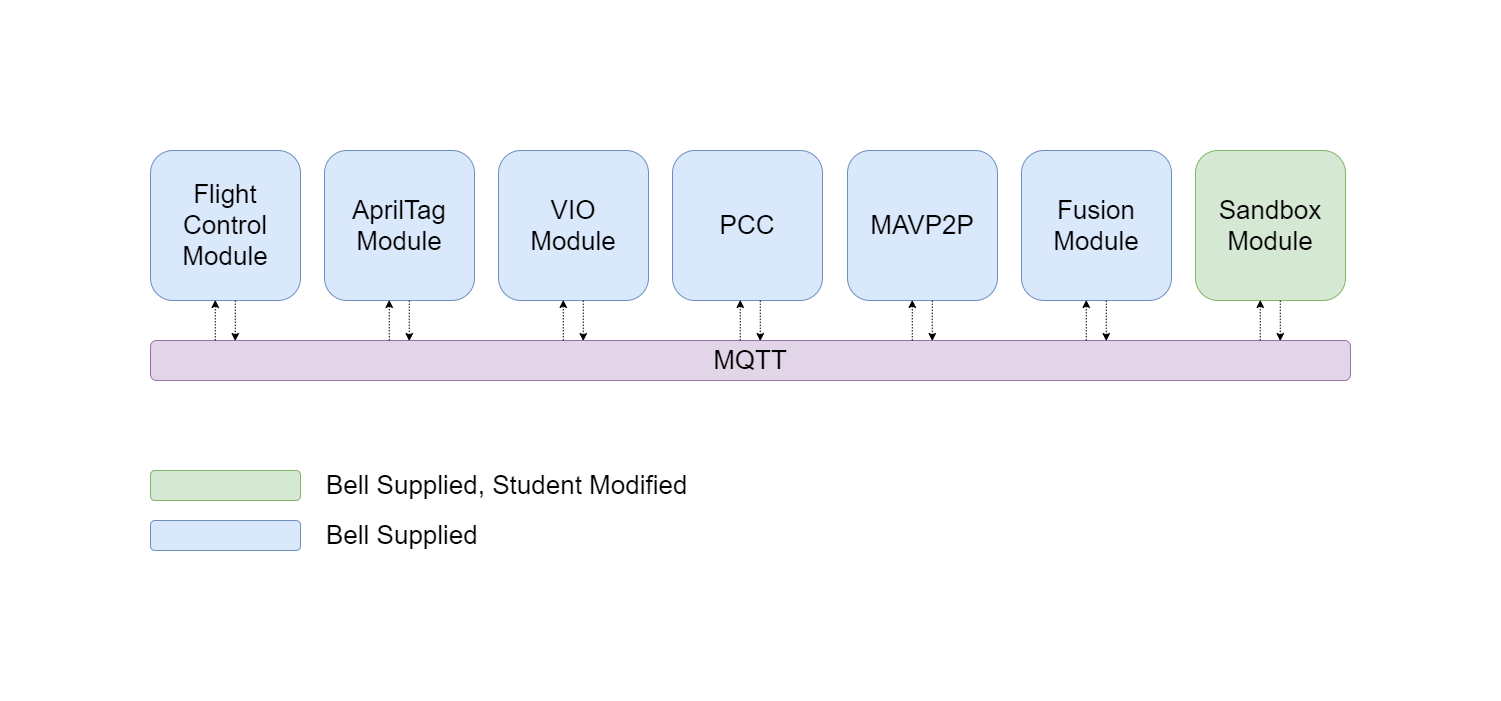

The diagram above was exported from draw.io. Its source (the exported page's mxGraphModel, read from the mxfile embedded in the PNG):
<mxGraphModel dx="2029" dy="774" grid="1" gridSize="10" guides="1" tooltips="1" connect="1" arrows="1" fold="1" page="1" pageScale="1" pageWidth="850" pageHeight="1100" math="0" shadow="0">
  <root>
    <mxCell id="0" />
    <mxCell id="1" parent="0" />
    <mxCell id="2" value="MQTT" style="rounded=1;whiteSpace=wrap;html=1;fontSize=26;fillColor=#e1d5e7;strokeColor=#9673a6;" vertex="1" parent="1">
      <mxGeometry x="80" y="480" width="1200" height="40" as="geometry" />
    </mxCell>
    <mxCell id="3" value="Flight Control Module" style="rounded=1;whiteSpace=wrap;html=1;fontSize=26;fillColor=#dae8fc;strokeColor=#6c8ebf;" vertex="1" parent="1">
      <mxGeometry x="80" y="290" width="150" height="150" as="geometry" />
    </mxCell>
    <mxCell id="4" value="AprilTag&lt;br&gt;Module&lt;span style=&quot;color: rgba(0 , 0 , 0 , 0) ; font-family: monospace ; font-size: 0px&quot;&gt;%3CmxGraphModel%3E%3Croot%3E%3CmxCell%20id%3D%220%22%2F%3E%3CmxCell%20id%3D%221%22%20parent%3D%220%22%2F%3E%3CmxCell%20id%3D%222%22%20value%3D%22Flight%20Control%20Module%22%20style%3D%22rounded%3D1%3BwhiteSpace%3Dwrap%3Bhtml%3D1%3BfontSize%3D26%3B%22%20vertex%3D%221%22%20parent%3D%221%22%3E%3CmxGeometry%20x%3D%2280%22%20y%3D%22290%22%20width%3D%22150%22%20height%3D%22150%22%20as%3D%22geometry%22%2F%3E%3C%2FmxCell%3E%3C%2Froot%3E%3C%2FmxGraphModel%3E&lt;/span&gt;" style="rounded=1;whiteSpace=wrap;html=1;fontSize=26;fillColor=#dae8fc;strokeColor=#6c8ebf;" vertex="1" parent="1">
      <mxGeometry x="254" y="290" width="150" height="150" as="geometry" />
    </mxCell>
    <mxCell id="5" value="VIO&lt;br&gt;Module" style="rounded=1;whiteSpace=wrap;html=1;fontSize=26;fillColor=#dae8fc;strokeColor=#6c8ebf;" vertex="1" parent="1">
      <mxGeometry x="428" y="290" width="150" height="150" as="geometry" />
    </mxCell>
    <mxCell id="6" value="PCC" style="rounded=1;whiteSpace=wrap;html=1;fontSize=26;fillColor=#dae8fc;strokeColor=#6c8ebf;" vertex="1" parent="1">
      <mxGeometry x="602" y="290" width="150" height="150" as="geometry" />
    </mxCell>
    <mxCell id="7" value="MAVP2P" style="rounded=1;whiteSpace=wrap;html=1;fontSize=26;fillColor=#dae8fc;strokeColor=#6c8ebf;" vertex="1" parent="1">
      <mxGeometry x="777" y="290" width="150" height="150" as="geometry" />
    </mxCell>
    <mxCell id="8" value="Fusion Module" style="rounded=1;whiteSpace=wrap;html=1;fontSize=26;fillColor=#dae8fc;strokeColor=#6c8ebf;" vertex="1" parent="1">
      <mxGeometry x="951" y="290" width="150" height="150" as="geometry" />
    </mxCell>
    <mxCell id="9" value="Sandbox Module" style="rounded=1;whiteSpace=wrap;html=1;fontSize=26;fillColor=#d5e8d4;strokeColor=#82b366;" vertex="1" parent="1">
      <mxGeometry x="1125" y="290" width="150" height="150" as="geometry" />
    </mxCell>
    <mxCell id="10" value="" style="rounded=1;whiteSpace=wrap;html=1;fontSize=26;fillColor=#dae8fc;strokeColor=#6c8ebf;" vertex="1" parent="1">
      <mxGeometry x="80" y="660" width="150" height="30" as="geometry" />
    </mxCell>
    <mxCell id="11" value="" style="rounded=1;whiteSpace=wrap;html=1;fontSize=26;fillColor=#d5e8d4;strokeColor=#82b366;" vertex="1" parent="1">
      <mxGeometry x="80" y="610" width="150" height="30" as="geometry" />
    </mxCell>
    <mxCell id="12" value="Bell Supplied, Student Modified" style="text;html=1;strokeColor=none;fillColor=none;align=left;verticalAlign=middle;whiteSpace=wrap;rounded=0;fontSize=26;" vertex="1" parent="1">
      <mxGeometry x="254" y="615" width="370" height="20" as="geometry" />
    </mxCell>
    <mxCell id="13" value="Bell Supplied" style="text;html=1;strokeColor=none;fillColor=none;align=left;verticalAlign=middle;whiteSpace=wrap;rounded=0;fontSize=26;" vertex="1" parent="1">
      <mxGeometry x="254" y="665" width="190" height="20" as="geometry" />
    </mxCell>
    <mxCell id="14" value="" style="endArrow=classic;html=1;dashed=1;fontSize=26;strokeWidth=0.5;" edge="1" parent="1">
      <mxGeometry width="50" height="50" relative="1" as="geometry">
        <mxPoint x="144.76000000000022" y="480" as="sourcePoint" />
        <mxPoint x="144.76000000000022" y="440" as="targetPoint" />
      </mxGeometry>
    </mxCell>
    <mxCell id="15" value="" style="endArrow=none;html=1;dashed=1;fontSize=26;strokeWidth=0.5;startArrow=classic;startFill=1;endFill=0;" edge="1" parent="1">
      <mxGeometry width="50" height="50" relative="1" as="geometry">
        <mxPoint x="164.76000000000022" y="480" as="sourcePoint" />
        <mxPoint x="164.76000000000022" y="440" as="targetPoint" />
      </mxGeometry>
    </mxCell>
    <mxCell id="16" value="" style="endArrow=classic;html=1;dashed=1;fontSize=26;strokeWidth=0.5;" edge="1" parent="1">
      <mxGeometry width="50" height="50" relative="1" as="geometry">
        <mxPoint x="318.7600000000002" y="480" as="sourcePoint" />
        <mxPoint x="318.7600000000002" y="440" as="targetPoint" />
      </mxGeometry>
    </mxCell>
    <mxCell id="17" value="" style="endArrow=none;html=1;dashed=1;fontSize=26;strokeWidth=0.5;startArrow=classic;startFill=1;endFill=0;" edge="1" parent="1">
      <mxGeometry width="50" height="50" relative="1" as="geometry">
        <mxPoint x="338.7600000000002" y="480.0000000000002" as="sourcePoint" />
        <mxPoint x="338.7600000000002" y="440" as="targetPoint" />
      </mxGeometry>
    </mxCell>
    <mxCell id="18" value="" style="endArrow=classic;html=1;dashed=1;fontSize=26;strokeWidth=0.5;" edge="1" parent="1">
      <mxGeometry width="50" height="50" relative="1" as="geometry">
        <mxPoint x="492.7600000000002" y="480" as="sourcePoint" />
        <mxPoint x="492.7600000000002" y="440" as="targetPoint" />
      </mxGeometry>
    </mxCell>
    <mxCell id="19" value="" style="endArrow=none;html=1;dashed=1;fontSize=26;strokeWidth=0.5;startArrow=classic;startFill=1;endFill=0;" edge="1" parent="1">
      <mxGeometry width="50" height="50" relative="1" as="geometry">
        <mxPoint x="512.7600000000002" y="480.0000000000002" as="sourcePoint" />
        <mxPoint x="512.7600000000002" y="440" as="targetPoint" />
      </mxGeometry>
    </mxCell>
    <mxCell id="20" value="" style="endArrow=classic;html=1;dashed=1;fontSize=26;strokeWidth=0.5;" edge="1" parent="1">
      <mxGeometry width="50" height="50" relative="1" as="geometry">
        <mxPoint x="669.7600000000002" y="480" as="sourcePoint" />
        <mxPoint x="669.7600000000002" y="440" as="targetPoint" />
      </mxGeometry>
    </mxCell>
    <mxCell id="21" value="" style="endArrow=none;html=1;dashed=1;fontSize=26;strokeWidth=0.5;startArrow=classic;startFill=1;endFill=0;" edge="1" parent="1">
      <mxGeometry width="50" height="50" relative="1" as="geometry">
        <mxPoint x="689.7600000000002" y="480.0000000000002" as="sourcePoint" />
        <mxPoint x="689.7600000000002" y="440" as="targetPoint" />
      </mxGeometry>
    </mxCell>
    <mxCell id="22" value="" style="endArrow=classic;html=1;dashed=1;fontSize=26;strokeWidth=0.5;" edge="1" parent="1">
      <mxGeometry width="50" height="50" relative="1" as="geometry">
        <mxPoint x="841.7600000000002" y="480" as="sourcePoint" />
        <mxPoint x="841.7600000000002" y="440" as="targetPoint" />
      </mxGeometry>
    </mxCell>
    <mxCell id="23" value="" style="endArrow=none;html=1;dashed=1;fontSize=26;strokeWidth=0.5;startArrow=classic;startFill=1;endFill=0;" edge="1" parent="1">
      <mxGeometry width="50" height="50" relative="1" as="geometry">
        <mxPoint x="861.7600000000002" y="480.0000000000002" as="sourcePoint" />
        <mxPoint x="861.7600000000002" y="440" as="targetPoint" />
      </mxGeometry>
    </mxCell>
    <mxCell id="24" value="" style="endArrow=classic;html=1;dashed=1;fontSize=26;strokeWidth=0.5;" edge="1" parent="1">
      <mxGeometry width="50" height="50" relative="1" as="geometry">
        <mxPoint x="1015.7600000000002" y="480" as="sourcePoint" />
        <mxPoint x="1015.7600000000002" y="440" as="targetPoint" />
      </mxGeometry>
    </mxCell>
    <mxCell id="25" value="" style="endArrow=none;html=1;dashed=1;fontSize=26;strokeWidth=0.5;startArrow=classic;startFill=1;endFill=0;" edge="1" parent="1">
      <mxGeometry width="50" height="50" relative="1" as="geometry">
        <mxPoint x="1035.7600000000002" y="480.0000000000002" as="sourcePoint" />
        <mxPoint x="1035.7600000000002" y="440" as="targetPoint" />
      </mxGeometry>
    </mxCell>
    <mxCell id="26" value="" style="endArrow=classic;html=1;dashed=1;fontSize=26;strokeWidth=0.5;" edge="1" parent="1">
      <mxGeometry width="50" height="50" relative="1" as="geometry">
        <mxPoint x="1189.7600000000002" y="480" as="sourcePoint" />
        <mxPoint x="1189.7600000000002" y="440" as="targetPoint" />
      </mxGeometry>
    </mxCell>
    <mxCell id="27" value="" style="endArrow=none;html=1;dashed=1;fontSize=26;strokeWidth=0.5;startArrow=classic;startFill=1;endFill=0;" edge="1" parent="1">
      <mxGeometry width="50" height="50" relative="1" as="geometry">
        <mxPoint x="1209.7600000000002" y="480.0000000000002" as="sourcePoint" />
        <mxPoint x="1209.7600000000002" y="440" as="targetPoint" />
      </mxGeometry>
    </mxCell>
  </root>
</mxGraphModel>